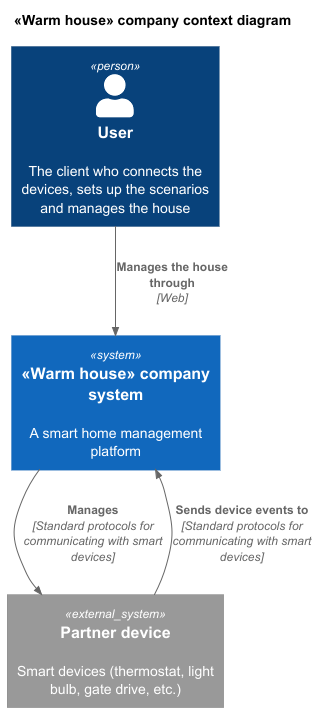

The diagram above was rendered by PlantUML. Its source (embedded in the PNG):
@startuml
!include ../C4_Context.puml
title «Warm house» company context diagram

Person(user, "User", "The client who connects the devices, sets up the scenarios and manages the house")
System(ecosystem, "«Warm house» company system", "A smart home management platform")

System_Ext(partner_device, "Partner device", "Smart devices (thermostat, light bulb, gate drive, etc.)")

Rel(user, ecosystem, "Manages the house through", "Web")
Rel(ecosystem, partner_device, "Manages", "Standard protocols for communicating with smart devices")
Rel(partner_device, ecosystem, "Sends device events to", "Standard protocols for communicating with smart devices")

@enduml